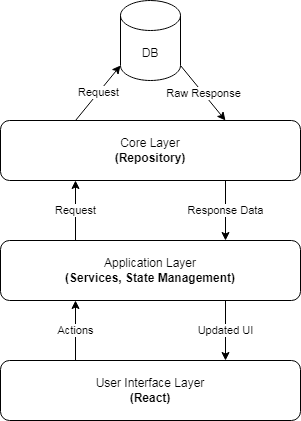

The diagram above was exported from draw.io. Its source (the exported page's mxGraphModel, read from the mxfile embedded in the PNG):
<mxGraphModel dx="1118" dy="492" grid="1" gridSize="10" guides="1" tooltips="1" connect="1" arrows="1" fold="1" page="1" pageScale="1" pageWidth="827" pageHeight="1169" math="0" shadow="0">
  <root>
    <mxCell id="WIyWlLk6GJQsqaUBKTNV-0" />
    <mxCell id="WIyWlLk6GJQsqaUBKTNV-1" parent="WIyWlLk6GJQsqaUBKTNV-0" />
    <mxCell id="nKkQo0-sLvorn0EMQ4__-77" value="Actions" style="edgeStyle=none;rounded=0;orthogonalLoop=1;jettySize=auto;html=1;exitX=0.25;exitY=0;exitDx=0;exitDy=0;entryX=0.25;entryY=1;entryDx=0;entryDy=0;" edge="1" parent="WIyWlLk6GJQsqaUBKTNV-1" source="nKkQo0-sLvorn0EMQ4__-58" target="nKkQo0-sLvorn0EMQ4__-60">
      <mxGeometry relative="1" as="geometry" />
    </mxCell>
    <mxCell id="nKkQo0-sLvorn0EMQ4__-58" value="User Interface Layer&lt;br&gt;&lt;b&gt;(React)&lt;/b&gt;" style="rounded=1;whiteSpace=wrap;html=1;" vertex="1" parent="WIyWlLk6GJQsqaUBKTNV-1">
      <mxGeometry x="350" y="430" width="300" height="60" as="geometry" />
    </mxCell>
    <mxCell id="nKkQo0-sLvorn0EMQ4__-78" value="Request" style="edgeStyle=none;rounded=0;orthogonalLoop=1;jettySize=auto;html=1;exitX=0.25;exitY=0;exitDx=0;exitDy=0;entryX=0.25;entryY=1;entryDx=0;entryDy=0;" edge="1" parent="WIyWlLk6GJQsqaUBKTNV-1" source="nKkQo0-sLvorn0EMQ4__-60" target="nKkQo0-sLvorn0EMQ4__-61">
      <mxGeometry relative="1" as="geometry" />
    </mxCell>
    <mxCell id="nKkQo0-sLvorn0EMQ4__-80" value="Updated&amp;nbsp;UI" style="edgeStyle=none;rounded=0;orthogonalLoop=1;jettySize=auto;html=1;exitX=0.75;exitY=1;exitDx=0;exitDy=0;entryX=0.75;entryY=0;entryDx=0;entryDy=0;" edge="1" parent="WIyWlLk6GJQsqaUBKTNV-1" source="nKkQo0-sLvorn0EMQ4__-60" target="nKkQo0-sLvorn0EMQ4__-58">
      <mxGeometry relative="1" as="geometry" />
    </mxCell>
    <mxCell id="nKkQo0-sLvorn0EMQ4__-60" value="Application Layer&lt;br&gt;&lt;b&gt;(Services, State Management)&lt;/b&gt;" style="rounded=1;whiteSpace=wrap;html=1;" vertex="1" parent="WIyWlLk6GJQsqaUBKTNV-1">
      <mxGeometry x="350" y="310" width="300" height="60" as="geometry" />
    </mxCell>
    <mxCell id="nKkQo0-sLvorn0EMQ4__-82" value="Raw Response" style="edgeStyle=none;rounded=0;orthogonalLoop=1;jettySize=auto;html=1;exitX=1;exitY=1;exitDx=0;exitDy=-15;exitPerimeter=0;entryX=0.75;entryY=0;entryDx=0;entryDy=0;" edge="1" parent="WIyWlLk6GJQsqaUBKTNV-1" source="nKkQo0-sLvorn0EMQ4__-63" target="nKkQo0-sLvorn0EMQ4__-61">
      <mxGeometry relative="1" as="geometry" />
    </mxCell>
    <mxCell id="nKkQo0-sLvorn0EMQ4__-63" value="DB" style="shape=cylinder3;whiteSpace=wrap;html=1;boundedLbl=1;backgroundOutline=1;size=15;" vertex="1" parent="WIyWlLk6GJQsqaUBKTNV-1">
      <mxGeometry x="470" y="70" width="60" height="80" as="geometry" />
    </mxCell>
    <mxCell id="nKkQo0-sLvorn0EMQ4__-79" value="Response Data" style="edgeStyle=none;rounded=0;orthogonalLoop=1;jettySize=auto;html=1;exitX=0.75;exitY=1;exitDx=0;exitDy=0;entryX=0.75;entryY=0;entryDx=0;entryDy=0;" edge="1" parent="WIyWlLk6GJQsqaUBKTNV-1" source="nKkQo0-sLvorn0EMQ4__-61" target="nKkQo0-sLvorn0EMQ4__-60">
      <mxGeometry relative="1" as="geometry" />
    </mxCell>
    <mxCell id="nKkQo0-sLvorn0EMQ4__-81" value="Request" style="edgeStyle=none;rounded=0;orthogonalLoop=1;jettySize=auto;html=1;exitX=0.25;exitY=0;exitDx=0;exitDy=0;entryX=0;entryY=1;entryDx=0;entryDy=-15;entryPerimeter=0;" edge="1" parent="WIyWlLk6GJQsqaUBKTNV-1" source="nKkQo0-sLvorn0EMQ4__-61" target="nKkQo0-sLvorn0EMQ4__-63">
      <mxGeometry relative="1" as="geometry" />
    </mxCell>
    <mxCell id="nKkQo0-sLvorn0EMQ4__-61" value="Core Layer&lt;br&gt;&lt;b&gt;(Repository)&lt;/b&gt;" style="rounded=1;whiteSpace=wrap;html=1;" vertex="1" parent="WIyWlLk6GJQsqaUBKTNV-1">
      <mxGeometry x="350" y="190" width="300" height="60" as="geometry" />
    </mxCell>
  </root>
</mxGraphModel>